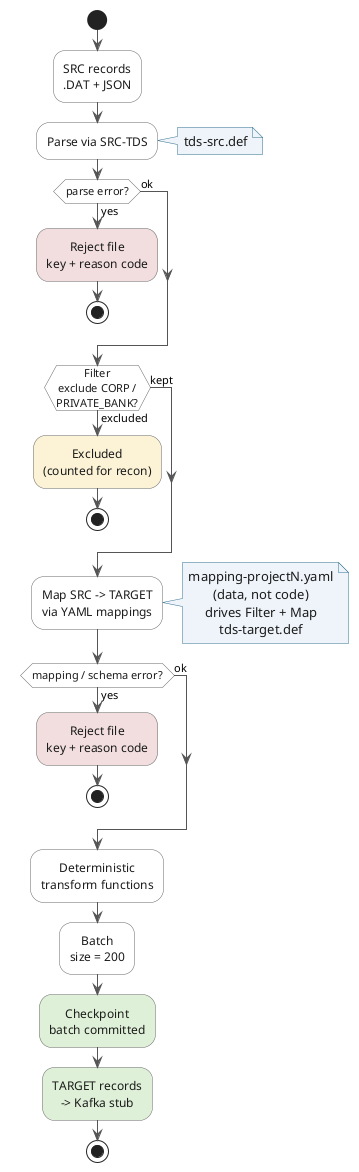

The diagram above was rendered by PlantUML. Its source (embedded in the PNG):
@startuml 02-engine-dataflow
' PlantUML equivalent of docs/inputs/diagrams/02-engine-dataflow.mmd
' Activity diagram (beta syntax) — rendered natively, no Graphviz needed.

skinparam shadowing false
skinparam defaultTextAlignment center
skinparam ArrowColor #555555
skinparam activity {
    BackgroundColor #ffffff
    BorderColor #666666
    FontColor #1b1b1b
    DiamondBackgroundColor #ffffff
    DiamondBorderColor #666666
    DiamondFontColor #1b1b1b
}
skinparam note {
    BackgroundColor #eef4fa
    BorderColor #31708f
    FontColor #1b1b1b
}

start
:SRC records\n.DAT + JSON;
:Parse via SRC-TDS;
note right: tds-src.def

if (parse error?) then (yes)
    #f2dede:Reject file\nkey + reason code;
    stop
else (ok)
endif

if (Filter\nexclude CORP /\nPRIVATE_BANK?) then (excluded)
    #fcf3d7:Excluded\n(counted for recon);
    stop
else (kept)
endif

:Map SRC -> TARGET\nvia YAML mappings;
note right
  mapping-projectN.yaml
  (data, not code)
  drives Filter + Map
  tds-target.def
end note

if (mapping / schema error?) then (yes)
    #f2dede:Reject file\nkey + reason code;
    stop
else (ok)
endif

:Deterministic\ntransform functions;
:Batch\nsize = 200;
#dff0d8:Checkpoint\nbatch committed;
#dff0d8:TARGET records\n-> Kafka stub;
stop
@enduml